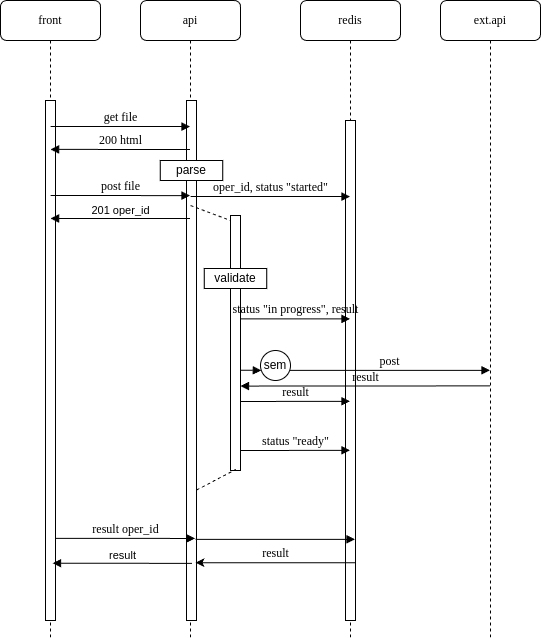

The diagram above was exported from draw.io. Its source (the exported page's mxGraphModel, read from the mxfile embedded in the PNG):
<mxGraphModel dx="980" dy="523" grid="1" gridSize="10" guides="1" tooltips="1" connect="1" arrows="1" fold="1" page="1" pageScale="1" pageWidth="1100" pageHeight="850" background="none" math="0" shadow="0">
  <root>
    <mxCell id="0" />
    <mxCell id="1" parent="0" />
    <mxCell id="7baba1c4bc27f4b0-2" value="api" style="shape=umlLifeline;perimeter=lifelinePerimeter;whiteSpace=wrap;html=1;container=1;collapsible=0;recursiveResize=0;outlineConnect=0;rounded=1;shadow=0;comic=0;labelBackgroundColor=none;strokeWidth=1;fontFamily=Verdana;fontSize=12;align=center;" parent="1" vertex="1">
      <mxGeometry x="240" y="80" width="100" height="640" as="geometry" />
    </mxCell>
    <mxCell id="7baba1c4bc27f4b0-10" value="" style="html=1;points=[];perimeter=orthogonalPerimeter;rounded=0;shadow=0;comic=0;labelBackgroundColor=none;strokeWidth=1;fontFamily=Verdana;fontSize=12;align=center;" parent="7baba1c4bc27f4b0-2" vertex="1">
      <mxGeometry x="46" y="100" width="10" height="520" as="geometry" />
    </mxCell>
    <mxCell id="a6OC8u1ORVN9RwgJ7qyS-5" value="" style="html=1;points=[];perimeter=orthogonalPerimeter;rounded=0;shadow=0;comic=0;labelBackgroundColor=none;strokeWidth=1;fontFamily=Verdana;fontSize=12;align=center;" parent="7baba1c4bc27f4b0-2" vertex="1">
      <mxGeometry x="90" y="215" width="10" height="255" as="geometry" />
    </mxCell>
    <mxCell id="a6OC8u1ORVN9RwgJ7qyS-6" value="" style="endArrow=none;dashed=1;html=1;rounded=0;exitX=0.4;exitY=0.2;exitDx=0;exitDy=0;exitPerimeter=0;" parent="7baba1c4bc27f4b0-2" edge="1">
      <mxGeometry width="50" height="50" relative="1" as="geometry">
        <mxPoint x="50" y="205" as="sourcePoint" />
        <mxPoint x="90" y="219.9999999999999" as="targetPoint" />
      </mxGeometry>
    </mxCell>
    <mxCell id="a6OC8u1ORVN9RwgJ7qyS-10" value="parse" style="rounded=0;whiteSpace=wrap;html=1;" parent="7baba1c4bc27f4b0-2" vertex="1">
      <mxGeometry x="19.75" y="160" width="62.5" height="20" as="geometry" />
    </mxCell>
    <mxCell id="a6OC8u1ORVN9RwgJ7qyS-12" value="validate" style="rounded=0;whiteSpace=wrap;html=1;" parent="7baba1c4bc27f4b0-2" vertex="1">
      <mxGeometry x="63.75" y="268" width="62.5" height="20" as="geometry" />
    </mxCell>
    <mxCell id="a6OC8u1ORVN9RwgJ7qyS-18" value="" style="endArrow=none;dashed=1;html=1;rounded=0;entryX=0.524;entryY=0.996;entryDx=0;entryDy=0;entryPerimeter=0;exitX=1.019;exitY=0.749;exitDx=0;exitDy=0;exitPerimeter=0;" parent="7baba1c4bc27f4b0-2" source="7baba1c4bc27f4b0-10" target="a6OC8u1ORVN9RwgJ7qyS-5" edge="1">
      <mxGeometry width="50" height="50" relative="1" as="geometry">
        <mxPoint x="50" y="360" as="sourcePoint" />
        <mxPoint x="100" y="310" as="targetPoint" />
      </mxGeometry>
    </mxCell>
    <mxCell id="7baba1c4bc27f4b0-3" value="redis" style="shape=umlLifeline;perimeter=lifelinePerimeter;whiteSpace=wrap;html=1;container=1;collapsible=0;recursiveResize=0;outlineConnect=0;rounded=1;shadow=0;comic=0;labelBackgroundColor=none;strokeWidth=1;fontFamily=Verdana;fontSize=12;align=center;" parent="1" vertex="1">
      <mxGeometry x="400" y="80" width="100" height="640" as="geometry" />
    </mxCell>
    <mxCell id="7baba1c4bc27f4b0-13" value="" style="html=1;points=[];perimeter=orthogonalPerimeter;rounded=0;shadow=0;comic=0;labelBackgroundColor=none;strokeWidth=1;fontFamily=Verdana;fontSize=12;align=center;" parent="7baba1c4bc27f4b0-3" vertex="1">
      <mxGeometry x="45" y="120" width="10" height="500" as="geometry" />
    </mxCell>
    <mxCell id="7baba1c4bc27f4b0-4" value="ext.api" style="shape=umlLifeline;perimeter=lifelinePerimeter;whiteSpace=wrap;html=1;container=1;collapsible=0;recursiveResize=0;outlineConnect=0;rounded=1;shadow=0;comic=0;labelBackgroundColor=none;strokeWidth=1;fontFamily=Verdana;fontSize=12;align=center;" parent="1" vertex="1">
      <mxGeometry x="540" y="80" width="100" height="640" as="geometry" />
    </mxCell>
    <mxCell id="7baba1c4bc27f4b0-8" value="front" style="shape=umlLifeline;perimeter=lifelinePerimeter;whiteSpace=wrap;html=1;container=1;collapsible=0;recursiveResize=0;outlineConnect=0;rounded=1;shadow=0;comic=0;labelBackgroundColor=none;strokeWidth=1;fontFamily=Verdana;fontSize=12;align=center;" parent="1" vertex="1">
      <mxGeometry x="100" y="80" width="100" height="640" as="geometry" />
    </mxCell>
    <mxCell id="7baba1c4bc27f4b0-9" value="" style="html=1;points=[];perimeter=orthogonalPerimeter;rounded=0;shadow=0;comic=0;labelBackgroundColor=none;strokeWidth=1;fontFamily=Verdana;fontSize=12;align=center;" parent="7baba1c4bc27f4b0-8" vertex="1">
      <mxGeometry x="45" y="100" width="10" height="520" as="geometry" />
    </mxCell>
    <mxCell id="7baba1c4bc27f4b0-11" value="get file" style="html=1;verticalAlign=bottom;endArrow=block;labelBackgroundColor=none;fontFamily=Verdana;fontSize=12;edgeStyle=elbowEdgeStyle;elbow=vertical;" parent="1" edge="1">
      <mxGeometry x="0.0031" relative="1" as="geometry">
        <mxPoint x="150.10000000000002" y="206" as="sourcePoint" />
        <mxPoint x="289.5" y="206" as="targetPoint" />
        <mxPoint as="offset" />
      </mxGeometry>
    </mxCell>
    <mxCell id="7baba1c4bc27f4b0-14" value="oper_id, status &quot;started&quot;" style="html=1;verticalAlign=bottom;endArrow=block;labelBackgroundColor=none;fontFamily=Verdana;fontSize=12;edgeStyle=elbowEdgeStyle;elbow=vertical;" parent="1" edge="1">
      <mxGeometry relative="1" as="geometry">
        <mxPoint x="290.0999999999999" y="276" as="sourcePoint" />
        <mxPoint x="449.5" y="276" as="targetPoint" />
      </mxGeometry>
    </mxCell>
    <mxCell id="a6OC8u1ORVN9RwgJ7qyS-1" value="200 html" style="html=1;verticalAlign=bottom;endArrow=block;labelBackgroundColor=none;fontFamily=Verdana;fontSize=12;edgeStyle=elbowEdgeStyle;elbow=vertical;" parent="1" edge="1">
      <mxGeometry relative="1" as="geometry">
        <mxPoint x="289.5" y="229" as="sourcePoint" />
        <mxPoint x="150.10000000000002" y="229" as="targetPoint" />
      </mxGeometry>
    </mxCell>
    <mxCell id="a6OC8u1ORVN9RwgJ7qyS-2" value="post file" style="html=1;verticalAlign=bottom;endArrow=block;labelBackgroundColor=none;fontFamily=Verdana;fontSize=12;edgeStyle=elbowEdgeStyle;elbow=vertical;" parent="1" edge="1">
      <mxGeometry x="0.0031" relative="1" as="geometry">
        <mxPoint x="150.10000000000002" y="275" as="sourcePoint" />
        <mxPoint x="289.5" y="275" as="targetPoint" />
        <mxPoint as="offset" />
      </mxGeometry>
    </mxCell>
    <mxCell id="a6OC8u1ORVN9RwgJ7qyS-3" value="" style="html=1;verticalAlign=bottom;endArrow=block;labelBackgroundColor=none;fontFamily=Verdana;fontSize=12;edgeStyle=elbowEdgeStyle;elbow=vertical;" parent="1" edge="1">
      <mxGeometry x="-0.3492" y="58" relative="1" as="geometry">
        <mxPoint x="289.5" y="298" as="sourcePoint" />
        <mxPoint x="150.10000000000002" y="298.20000000000005" as="targetPoint" />
        <mxPoint as="offset" />
      </mxGeometry>
    </mxCell>
    <mxCell id="a6OC8u1ORVN9RwgJ7qyS-4" value="201 oper_id" style="edgeLabel;html=1;align=center;verticalAlign=middle;resizable=0;points=[];" parent="a6OC8u1ORVN9RwgJ7qyS-3" connectable="0" vertex="1">
      <mxGeometry x="0.1361" y="1" relative="1" as="geometry">
        <mxPoint x="10" y="-9" as="offset" />
      </mxGeometry>
    </mxCell>
    <mxCell id="a6OC8u1ORVN9RwgJ7qyS-13" value="status &quot;in progress&quot;, result" style="html=1;verticalAlign=bottom;endArrow=block;labelBackgroundColor=none;fontFamily=Verdana;fontSize=12;edgeStyle=elbowEdgeStyle;elbow=vertical;" parent="1" edge="1">
      <mxGeometry relative="1" as="geometry">
        <mxPoint x="340" y="398.4" as="sourcePoint" />
        <mxPoint x="449.5" y="398.4" as="targetPoint" />
      </mxGeometry>
    </mxCell>
    <mxCell id="a6OC8u1ORVN9RwgJ7qyS-14" value="post" style="html=1;verticalAlign=bottom;endArrow=block;labelBackgroundColor=none;fontFamily=Verdana;fontSize=12;edgeStyle=elbowEdgeStyle;elbow=vertical;" parent="1" source="a6OC8u1ORVN9RwgJ7qyS-24" edge="1">
      <mxGeometry relative="1" as="geometry">
        <mxPoint x="340" y="449.71428571428567" as="sourcePoint" />
        <mxPoint x="589.4999999999998" y="449.71428571428567" as="targetPoint" />
      </mxGeometry>
    </mxCell>
    <mxCell id="a6OC8u1ORVN9RwgJ7qyS-15" value="result" style="html=1;verticalAlign=bottom;endArrow=block;labelBackgroundColor=none;fontFamily=Verdana;fontSize=12;edgeStyle=elbowEdgeStyle;elbow=vertical;" parent="1" edge="1">
      <mxGeometry relative="1" as="geometry">
        <mxPoint x="589.5" y="465.4" as="sourcePoint" />
        <mxPoint x="340" y="465.4" as="targetPoint" />
      </mxGeometry>
    </mxCell>
    <mxCell id="a6OC8u1ORVN9RwgJ7qyS-16" value="result" style="html=1;verticalAlign=bottom;endArrow=block;labelBackgroundColor=none;fontFamily=Verdana;fontSize=12;edgeStyle=elbowEdgeStyle;elbow=vertical;" parent="1" edge="1">
      <mxGeometry relative="1" as="geometry">
        <mxPoint x="340" y="481" as="sourcePoint" />
        <mxPoint x="449.4999999999998" y="480.8571428571428" as="targetPoint" />
      </mxGeometry>
    </mxCell>
    <mxCell id="a6OC8u1ORVN9RwgJ7qyS-17" value="status &quot;ready&quot;" style="html=1;verticalAlign=bottom;endArrow=block;labelBackgroundColor=none;fontFamily=Verdana;fontSize=12;edgeStyle=elbowEdgeStyle;elbow=vertical;" parent="1" edge="1">
      <mxGeometry relative="1" as="geometry">
        <mxPoint x="340" y="530" as="sourcePoint" />
        <mxPoint x="449.5" y="530" as="targetPoint" />
      </mxGeometry>
    </mxCell>
    <mxCell id="a6OC8u1ORVN9RwgJ7qyS-25" value="" style="html=1;verticalAlign=bottom;endArrow=block;labelBackgroundColor=none;fontFamily=Verdana;fontSize=12;edgeStyle=elbowEdgeStyle;elbow=vertical;" parent="1" target="a6OC8u1ORVN9RwgJ7qyS-24" edge="1">
      <mxGeometry relative="1" as="geometry">
        <mxPoint x="340" y="449.71428571428567" as="sourcePoint" />
        <mxPoint x="589.4999999999998" y="449.71428571428567" as="targetPoint" />
      </mxGeometry>
    </mxCell>
    <mxCell id="a6OC8u1ORVN9RwgJ7qyS-24" value="sem" style="ellipse;whiteSpace=wrap;html=1;aspect=fixed;" parent="1" vertex="1">
      <mxGeometry x="360" y="430" width="30" height="30" as="geometry" />
    </mxCell>
    <mxCell id="a6OC8u1ORVN9RwgJ7qyS-31" value="result oper_id" style="html=1;verticalAlign=bottom;endArrow=block;labelBackgroundColor=none;fontFamily=Verdana;fontSize=12;edgeStyle=elbowEdgeStyle;elbow=vertical;" parent="1" edge="1">
      <mxGeometry x="0.0031" relative="1" as="geometry">
        <mxPoint x="155.02380952380963" y="617.8571428571428" as="sourcePoint" />
        <mxPoint x="294.4999999999998" y="617.8571428571428" as="targetPoint" />
        <mxPoint as="offset" />
      </mxGeometry>
    </mxCell>
    <mxCell id="a6OC8u1ORVN9RwgJ7qyS-32" value="" style="html=1;verticalAlign=bottom;endArrow=block;labelBackgroundColor=none;fontFamily=Verdana;fontSize=12;edgeStyle=elbowEdgeStyle;elbow=horizontal;" parent="1" edge="1">
      <mxGeometry x="0.0031" relative="1" as="geometry">
        <mxPoint x="295.02380952380963" y="618.8571428571428" as="sourcePoint" />
        <mxPoint x="454.4999999999998" y="618.8571428571428" as="targetPoint" />
        <mxPoint as="offset" />
      </mxGeometry>
    </mxCell>
    <mxCell id="a6OC8u1ORVN9RwgJ7qyS-33" value="" style="html=1;verticalAlign=bottom;endArrow=block;labelBackgroundColor=none;fontFamily=Verdana;fontSize=12;edgeStyle=elbowEdgeStyle;elbow=vertical;" parent="1" edge="1">
      <mxGeometry x="-0.3492" y="58" relative="1" as="geometry">
        <mxPoint x="291.4999999999998" y="642.8571428571428" as="sourcePoint" />
        <mxPoint x="152.02380952380963" y="642.8571428571428" as="targetPoint" />
        <mxPoint as="offset" />
      </mxGeometry>
    </mxCell>
    <mxCell id="a6OC8u1ORVN9RwgJ7qyS-34" value="result" style="edgeLabel;html=1;align=center;verticalAlign=middle;resizable=0;points=[];" parent="a6OC8u1ORVN9RwgJ7qyS-33" connectable="0" vertex="1">
      <mxGeometry x="0.1361" y="1" relative="1" as="geometry">
        <mxPoint x="10" y="-9" as="offset" />
      </mxGeometry>
    </mxCell>
    <mxCell id="a6OC8u1ORVN9RwgJ7qyS-35" value="result" style="html=1;verticalAlign=bottom;endArrow=none;labelBackgroundColor=none;fontFamily=Verdana;fontSize=12;edgeStyle=elbowEdgeStyle;elbow=vertical;endFill=0;startArrow=classic;startFill=1;" parent="1" edge="1">
      <mxGeometry x="0.0031" relative="1" as="geometry">
        <mxPoint x="295.00380952380965" y="642.1871428571428" as="sourcePoint" />
        <mxPoint x="454.4799999999998" y="642.1871428571428" as="targetPoint" />
        <mxPoint as="offset" />
      </mxGeometry>
    </mxCell>
  </root>
</mxGraphModel>